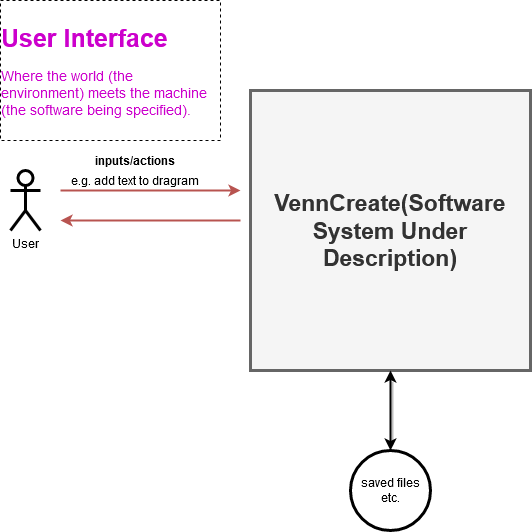

The diagram above was exported from draw.io. Its source (the exported page's mxGraphModel, read from the mxfile embedded in the PNG):
<mxGraphModel dx="485" dy="647" grid="1" gridSize="10" guides="1" tooltips="1" connect="1" arrows="1" fold="1" page="1" pageScale="1" pageWidth="850" pageHeight="1100" math="0" shadow="0">
  <root>
    <mxCell id="0" />
    <mxCell id="1" parent="0" />
    <mxCell id="kLnneyyRGEOaM625YwnU-1" value="User" style="shape=umlActor;verticalLabelPosition=bottom;labelBackgroundColor=#ffffff;verticalAlign=top;html=1;outlineConnect=0;gradientColor=none;strokeWidth=3;" vertex="1" parent="1">
      <mxGeometry x="90" y="320" width="30" height="60" as="geometry" />
    </mxCell>
    <mxCell id="kLnneyyRGEOaM625YwnU-2" value="" style="endArrow=classic;html=1;fillColor=#f8cecc;strokeColor=#b85450;strokeWidth=2;" edge="1" parent="1">
      <mxGeometry width="50" height="50" relative="1" as="geometry">
        <mxPoint x="140" y="340" as="sourcePoint" />
        <mxPoint x="320" y="340" as="targetPoint" />
      </mxGeometry>
    </mxCell>
    <mxCell id="kLnneyyRGEOaM625YwnU-3" value="" style="endArrow=classic;html=1;fillColor=#f8cecc;strokeColor=#b85450;strokeWidth=2;" edge="1" parent="1">
      <mxGeometry width="50" height="50" relative="1" as="geometry">
        <mxPoint x="320" y="370" as="sourcePoint" />
        <mxPoint x="140" y="370" as="targetPoint" />
      </mxGeometry>
    </mxCell>
    <mxCell id="kLnneyyRGEOaM625YwnU-4" value="&lt;b&gt;&lt;font style=&quot;font-size: 23px&quot;&gt;VennCreate(Software System Under Description)&lt;br&gt;&lt;/font&gt;&lt;/b&gt;" style="whiteSpace=wrap;html=1;aspect=fixed;fillColor=#f5f5f5;strokeColor=#666666;fontColor=#333333;strokeWidth=3;" vertex="1" parent="1">
      <mxGeometry x="330" y="240" width="280" height="280" as="geometry" />
    </mxCell>
    <mxCell id="kLnneyyRGEOaM625YwnU-9" value="&lt;b&gt;inputs/actions&lt;/b&gt;" style="text;html=1;strokeColor=none;fillColor=none;align=center;verticalAlign=middle;whiteSpace=wrap;rounded=0;" vertex="1" parent="1">
      <mxGeometry x="170" y="300" width="90" height="20" as="geometry" />
    </mxCell>
    <mxCell id="kLnneyyRGEOaM625YwnU-10" value="e.g. add text to dragram" style="text;html=1;strokeColor=none;fillColor=none;align=center;verticalAlign=middle;whiteSpace=wrap;rounded=0;" vertex="1" parent="1">
      <mxGeometry x="145" y="320" width="140" height="20" as="geometry" />
    </mxCell>
    <mxCell id="kLnneyyRGEOaM625YwnU-11" value="&lt;div align=&quot;left&quot;&gt;&lt;font size=&quot;1&quot; color=&quot;#CC00CC&quot;&gt;&lt;b style=&quot;font-size: 25px&quot;&gt;User Interface&lt;/b&gt;&lt;/font&gt;&lt;/div&gt;&lt;div&gt;&lt;font color=&quot;#CC00CC&quot;&gt;&lt;br&gt;&lt;/font&gt;&lt;/div&gt;&lt;div align=&quot;left&quot;&gt;&lt;font style=&quot;font-size: 14px&quot; color=&quot;#CC00CC&quot;&gt;Where the world (the environment) meets the machine (the software being specified).&lt;/font&gt;&lt;font color=&quot;#CC00CC&quot;&gt;&lt;br&gt;&lt;/font&gt;&lt;/div&gt;" style="whiteSpace=wrap;html=1;strokeWidth=1;gradientColor=none;dashed=1;" vertex="1" parent="1">
      <mxGeometry x="80" y="150" width="220" height="140" as="geometry" />
    </mxCell>
    <mxCell id="kLnneyyRGEOaM625YwnU-12" value="" style="endArrow=classic;startArrow=classic;html=1;shadow=1;strokeWidth=2;exitX=0.5;exitY=1;exitDx=0;exitDy=0;entryX=0.5;entryY=0;entryDx=0;entryDy=0;" edge="1" parent="1" source="kLnneyyRGEOaM625YwnU-4" target="kLnneyyRGEOaM625YwnU-13">
      <mxGeometry width="50" height="50" relative="1" as="geometry">
        <mxPoint x="440" y="450" as="sourcePoint" />
        <mxPoint x="470" y="590" as="targetPoint" />
      </mxGeometry>
    </mxCell>
    <mxCell id="kLnneyyRGEOaM625YwnU-13" value="saved files etc." style="ellipse;whiteSpace=wrap;html=1;aspect=fixed;strokeWidth=3;gradientColor=none;" vertex="1" parent="1">
      <mxGeometry x="430" y="600" width="80" height="80" as="geometry" />
    </mxCell>
  </root>
</mxGraphModel>